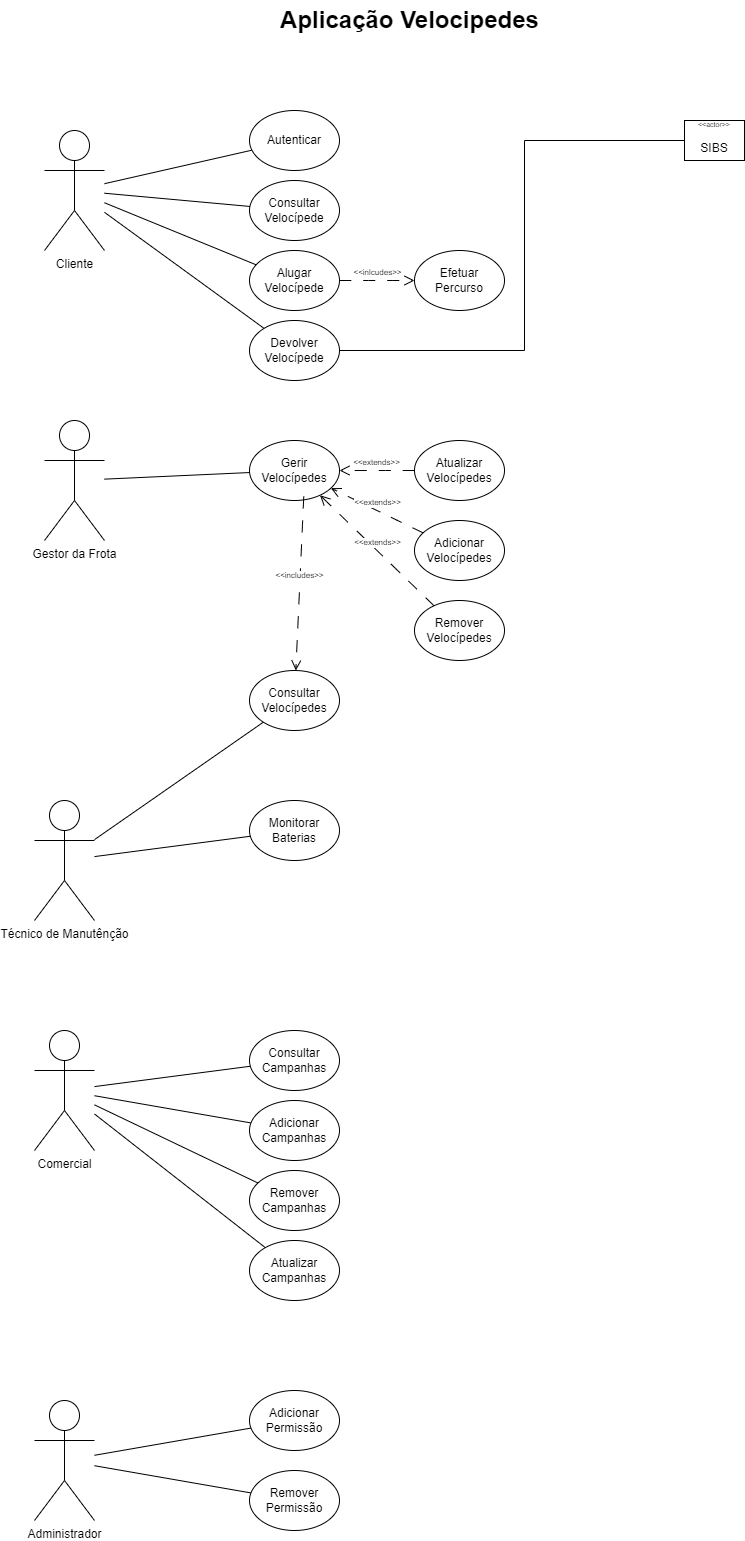

The diagram above was exported from draw.io. Its source (the exported page's mxGraphModel, read from the mxfile embedded in the PNG):
<mxGraphModel dx="940" dy="576" grid="1" gridSize="10" guides="1" tooltips="1" connect="1" arrows="1" fold="1" page="1" pageScale="1" pageWidth="827" pageHeight="1169" math="0" shadow="0">
  <root>
    <mxCell id="0" />
    <mxCell id="1" parent="0" />
    <mxCell id="feiyj93AFM-5-GRw0BRQ-4" value="Efetuar Percurso" style="ellipse;whiteSpace=wrap;html=1;" parent="1" vertex="1">
      <mxGeometry x="450" y="310" width="90" height="60" as="geometry" />
    </mxCell>
    <mxCell id="V6440CIDrePe1e4qb8hk-7" value="Autenticar" style="ellipse;whiteSpace=wrap;html=1;" parent="1" vertex="1">
      <mxGeometry x="285" y="170" width="90" height="60" as="geometry" />
    </mxCell>
    <mxCell id="V6440CIDrePe1e4qb8hk-8" value="Cliente" style="shape=umlActor;verticalLabelPosition=bottom;verticalAlign=top;html=1;outlineConnect=0;" parent="1" vertex="1">
      <mxGeometry x="80" y="190" width="60" height="120" as="geometry" />
    </mxCell>
    <mxCell id="V6440CIDrePe1e4qb8hk-24" value="Aplicação Velocipedes" style="text;strokeColor=none;fillColor=none;html=1;fontSize=24;fontStyle=1;verticalAlign=middle;align=center;" parent="1" vertex="1">
      <mxGeometry x="295" y="60" width="300" height="40" as="geometry" />
    </mxCell>
    <mxCell id="feiyj93AFM-5-GRw0BRQ-1" value="Alugar Velocípede" style="ellipse;whiteSpace=wrap;html=1;" parent="1" vertex="1">
      <mxGeometry x="285" y="310" width="90" height="60" as="geometry" />
    </mxCell>
    <mxCell id="feiyj93AFM-5-GRw0BRQ-2" value="Devolver Velocípede" style="ellipse;whiteSpace=wrap;html=1;" parent="1" vertex="1">
      <mxGeometry x="285" y="380" width="90" height="60" as="geometry" />
    </mxCell>
    <mxCell id="feiyj93AFM-5-GRw0BRQ-3" value="Consultar Velocípede" style="ellipse;whiteSpace=wrap;html=1;" parent="1" vertex="1">
      <mxGeometry x="285" y="240" width="90" height="60" as="geometry" />
    </mxCell>
    <mxCell id="feiyj93AFM-5-GRw0BRQ-5" value="Gestor da Frota" style="shape=umlActor;verticalLabelPosition=bottom;verticalAlign=top;html=1;outlineConnect=0;fontStyle=0" parent="1" vertex="1">
      <mxGeometry x="80" y="480" width="60" height="120" as="geometry" />
    </mxCell>
    <mxCell id="feiyj93AFM-5-GRw0BRQ-6" value="Técnico de Manutênção" style="shape=umlActor;verticalLabelPosition=bottom;verticalAlign=top;html=1;outlineConnect=0;fontStyle=0" parent="1" vertex="1">
      <mxGeometry x="70" y="860" width="60" height="120" as="geometry" />
    </mxCell>
    <mxCell id="feiyj93AFM-5-GRw0BRQ-7" value="Comercial" style="shape=umlActor;verticalLabelPosition=bottom;verticalAlign=top;html=1;outlineConnect=0;fontStyle=0" parent="1" vertex="1">
      <mxGeometry x="70" y="1090" width="60" height="120" as="geometry" />
    </mxCell>
    <mxCell id="feiyj93AFM-5-GRw0BRQ-8" value="Administrador" style="shape=umlActor;verticalLabelPosition=bottom;verticalAlign=top;html=1;outlineConnect=0;fontStyle=0" parent="1" vertex="1">
      <mxGeometry x="70" y="1460" width="60" height="120" as="geometry" />
    </mxCell>
    <mxCell id="feiyj93AFM-5-GRw0BRQ-9" value="Gerir Velocípedes" style="ellipse;whiteSpace=wrap;html=1;" parent="1" vertex="1">
      <mxGeometry x="285" y="500" width="90" height="60" as="geometry" />
    </mxCell>
    <mxCell id="feiyj93AFM-5-GRw0BRQ-10" value="Atualizar Velocípedes" style="ellipse;whiteSpace=wrap;html=1;" parent="1" vertex="1">
      <mxGeometry x="450" y="500" width="90" height="60" as="geometry" />
    </mxCell>
    <mxCell id="feiyj93AFM-5-GRw0BRQ-11" value="Adicionar Velocípedes" style="ellipse;whiteSpace=wrap;html=1;" parent="1" vertex="1">
      <mxGeometry x="450" y="580" width="90" height="60" as="geometry" />
    </mxCell>
    <mxCell id="feiyj93AFM-5-GRw0BRQ-12" value="Remover Velocípedes" style="ellipse;whiteSpace=wrap;html=1;" parent="1" vertex="1">
      <mxGeometry x="450" y="660" width="90" height="60" as="geometry" />
    </mxCell>
    <mxCell id="feiyj93AFM-5-GRw0BRQ-15" value="Consultar Velocípedes" style="ellipse;whiteSpace=wrap;html=1;" parent="1" vertex="1">
      <mxGeometry x="285" y="730" width="90" height="60" as="geometry" />
    </mxCell>
    <mxCell id="feiyj93AFM-5-GRw0BRQ-16" value="&lt;p style=&quot;font-size: 7px;&quot;&gt;&amp;lt;&amp;lt;actor&amp;gt;&amp;gt;&lt;/p&gt;&lt;p style=&quot;&quot;&gt;SIBS&lt;/p&gt;" style="rounded=0;whiteSpace=wrap;html=1;" parent="1" vertex="1">
      <mxGeometry x="720" y="180" width="60" height="40" as="geometry" />
    </mxCell>
    <mxCell id="feiyj93AFM-5-GRw0BRQ-18" value="Monitorar Baterias" style="ellipse;whiteSpace=wrap;html=1;" parent="1" vertex="1">
      <mxGeometry x="285" y="860" width="90" height="60" as="geometry" />
    </mxCell>
    <mxCell id="feiyj93AFM-5-GRw0BRQ-21" value="Consultar Campanhas" style="ellipse;whiteSpace=wrap;html=1;" parent="1" vertex="1">
      <mxGeometry x="285" y="1090" width="90" height="60" as="geometry" />
    </mxCell>
    <mxCell id="feiyj93AFM-5-GRw0BRQ-22" value="Adicionar Campanhas" style="ellipse;whiteSpace=wrap;html=1;" parent="1" vertex="1">
      <mxGeometry x="285" y="1160" width="90" height="60" as="geometry" />
    </mxCell>
    <mxCell id="feiyj93AFM-5-GRw0BRQ-23" value="Remover Campanhas" style="ellipse;whiteSpace=wrap;html=1;" parent="1" vertex="1">
      <mxGeometry x="285" y="1230" width="90" height="60" as="geometry" />
    </mxCell>
    <mxCell id="feiyj93AFM-5-GRw0BRQ-24" value="Atualizar Campanhas" style="ellipse;whiteSpace=wrap;html=1;" parent="1" vertex="1">
      <mxGeometry x="285" y="1300" width="90" height="60" as="geometry" />
    </mxCell>
    <mxCell id="feiyj93AFM-5-GRw0BRQ-25" value="Adicionar Permissão" style="ellipse;whiteSpace=wrap;html=1;" parent="1" vertex="1">
      <mxGeometry x="285" y="1450" width="90" height="60" as="geometry" />
    </mxCell>
    <mxCell id="feiyj93AFM-5-GRw0BRQ-26" value="Remover Permissão" style="ellipse;whiteSpace=wrap;html=1;" parent="1" vertex="1">
      <mxGeometry x="285" y="1530" width="90" height="60" as="geometry" />
    </mxCell>
    <mxCell id="feiyj93AFM-5-GRw0BRQ-29" value="" style="endArrow=none;html=1;rounded=0;fontSize=12;startSize=8;endSize=8;curved=1;" parent="1" source="V6440CIDrePe1e4qb8hk-8" target="V6440CIDrePe1e4qb8hk-7" edge="1">
      <mxGeometry width="50" height="50" relative="1" as="geometry">
        <mxPoint x="250" y="330" as="sourcePoint" />
        <mxPoint x="300" y="280" as="targetPoint" />
      </mxGeometry>
    </mxCell>
    <mxCell id="feiyj93AFM-5-GRw0BRQ-30" value="" style="endArrow=none;html=1;rounded=0;fontSize=12;startSize=8;endSize=8;curved=1;" parent="1" source="V6440CIDrePe1e4qb8hk-8" target="feiyj93AFM-5-GRw0BRQ-3" edge="1">
      <mxGeometry width="50" height="50" relative="1" as="geometry">
        <mxPoint x="150" y="300" as="sourcePoint" />
        <mxPoint x="297" y="220" as="targetPoint" />
      </mxGeometry>
    </mxCell>
    <mxCell id="feiyj93AFM-5-GRw0BRQ-31" value="" style="endArrow=none;html=1;rounded=0;fontSize=12;startSize=8;endSize=8;curved=1;" parent="1" source="V6440CIDrePe1e4qb8hk-8" target="feiyj93AFM-5-GRw0BRQ-1" edge="1">
      <mxGeometry width="50" height="50" relative="1" as="geometry">
        <mxPoint x="150" y="263" as="sourcePoint" />
        <mxPoint x="295" y="276" as="targetPoint" />
      </mxGeometry>
    </mxCell>
    <mxCell id="feiyj93AFM-5-GRw0BRQ-32" value="" style="endArrow=none;html=1;rounded=0;fontSize=12;startSize=8;endSize=8;curved=1;" parent="1" source="V6440CIDrePe1e4qb8hk-8" target="feiyj93AFM-5-GRw0BRQ-2" edge="1">
      <mxGeometry width="50" height="50" relative="1" as="geometry">
        <mxPoint x="150" y="272" as="sourcePoint" />
        <mxPoint x="302" y="334" as="targetPoint" />
      </mxGeometry>
    </mxCell>
    <mxCell id="feiyj93AFM-5-GRw0BRQ-33" value="&amp;lt;&amp;lt;inlcudes&amp;gt;&amp;gt;" style="endArrow=open;html=1;rounded=0;fontSize=8;startSize=8;endSize=8;curved=1;startArrow=none;startFill=0;endFill=0;dashed=1;dashPattern=12 12;labelPosition=center;verticalLabelPosition=top;align=center;verticalAlign=bottom;" parent="1" source="feiyj93AFM-5-GRw0BRQ-1" target="feiyj93AFM-5-GRw0BRQ-4" edge="1">
      <mxGeometry width="50" height="50" relative="1" as="geometry">
        <mxPoint x="250" y="330" as="sourcePoint" />
        <mxPoint x="440" y="470" as="targetPoint" />
      </mxGeometry>
    </mxCell>
    <mxCell id="feiyj93AFM-5-GRw0BRQ-34" value="&amp;lt;&amp;lt;extends&amp;gt;&amp;gt;" style="endArrow=open;html=1;rounded=0;fontSize=8;startSize=8;endSize=8;curved=1;startArrow=none;startFill=0;endFill=0;dashed=1;dashPattern=12 12;labelPosition=center;verticalLabelPosition=top;align=center;verticalAlign=bottom;" parent="1" source="feiyj93AFM-5-GRw0BRQ-10" target="feiyj93AFM-5-GRw0BRQ-9" edge="1">
      <mxGeometry width="50" height="50" relative="1" as="geometry">
        <mxPoint x="375" y="430" as="sourcePoint" />
        <mxPoint x="450" y="430" as="targetPoint" />
      </mxGeometry>
    </mxCell>
    <mxCell id="feiyj93AFM-5-GRw0BRQ-35" value="&amp;lt;&amp;lt;extends&amp;gt;&amp;gt;" style="endArrow=open;html=1;rounded=0;fontSize=8;startSize=8;endSize=8;curved=1;startArrow=none;startFill=0;endFill=0;dashed=1;dashPattern=12 12;labelPosition=center;verticalLabelPosition=top;align=center;verticalAlign=bottom;" parent="1" source="feiyj93AFM-5-GRw0BRQ-11" target="feiyj93AFM-5-GRw0BRQ-9" edge="1">
      <mxGeometry width="50" height="50" relative="1" as="geometry">
        <mxPoint x="460" y="540" as="sourcePoint" />
        <mxPoint x="385" y="540" as="targetPoint" />
      </mxGeometry>
    </mxCell>
    <mxCell id="feiyj93AFM-5-GRw0BRQ-36" value="&amp;lt;&amp;lt;extends&amp;gt;&amp;gt;" style="endArrow=open;html=1;rounded=0;fontSize=8;startSize=8;endSize=8;curved=1;startArrow=none;startFill=0;endFill=0;dashed=1;dashPattern=12 12;labelPosition=center;verticalLabelPosition=top;align=center;verticalAlign=bottom;labelBorderColor=none;horizontal=1;" parent="1" source="feiyj93AFM-5-GRw0BRQ-12" target="feiyj93AFM-5-GRw0BRQ-9" edge="1">
      <mxGeometry width="50" height="50" relative="1" as="geometry">
        <mxPoint x="450" y="640" as="sourcePoint" />
        <mxPoint x="357" y="596" as="targetPoint" />
      </mxGeometry>
    </mxCell>
    <mxCell id="feiyj93AFM-5-GRw0BRQ-37" value="" style="endArrow=none;html=1;rounded=0;fontSize=12;startSize=8;endSize=8;strokeColor=default;jumpStyle=none;flowAnimation=0;shadow=0;edgeStyle=elbowEdgeStyle;" parent="1" source="feiyj93AFM-5-GRw0BRQ-2" target="feiyj93AFM-5-GRw0BRQ-16" edge="1">
      <mxGeometry width="50" height="50" relative="1" as="geometry">
        <mxPoint x="400" y="390" as="sourcePoint" />
        <mxPoint x="552" y="452" as="targetPoint" />
        <Array as="points">
          <mxPoint x="560" y="250" />
        </Array>
      </mxGeometry>
    </mxCell>
    <mxCell id="feiyj93AFM-5-GRw0BRQ-38" value="" style="endArrow=none;html=1;rounded=0;fontSize=12;startSize=8;endSize=8;curved=1;" parent="1" source="feiyj93AFM-5-GRw0BRQ-5" target="feiyj93AFM-5-GRw0BRQ-9" edge="1">
      <mxGeometry width="50" height="50" relative="1" as="geometry">
        <mxPoint x="180" y="524" as="sourcePoint" />
        <mxPoint x="340" y="640" as="targetPoint" />
      </mxGeometry>
    </mxCell>
    <mxCell id="feiyj93AFM-5-GRw0BRQ-39" value="&amp;lt;&amp;lt;includes&amp;gt;&amp;gt;" style="endArrow=open;html=1;rounded=0;fontSize=8;startSize=8;endSize=8;curved=1;startArrow=none;startFill=0;endFill=0;dashed=1;dashPattern=12 12;labelPosition=center;verticalLabelPosition=top;align=center;verticalAlign=bottom;labelBorderColor=none;horizontal=1;exitX=0.603;exitY=0.933;exitDx=0;exitDy=0;exitPerimeter=0;" parent="1" source="feiyj93AFM-5-GRw0BRQ-9" target="feiyj93AFM-5-GRw0BRQ-15" edge="1">
      <mxGeometry width="50" height="50" relative="1" as="geometry">
        <mxPoint x="445" y="710" as="sourcePoint" />
        <mxPoint x="330" y="600" as="targetPoint" />
      </mxGeometry>
    </mxCell>
    <mxCell id="feiyj93AFM-5-GRw0BRQ-41" value="" style="endArrow=none;html=1;rounded=0;fontSize=12;startSize=8;endSize=8;curved=1;" parent="1" source="feiyj93AFM-5-GRw0BRQ-6" target="feiyj93AFM-5-GRw0BRQ-15" edge="1">
      <mxGeometry width="50" height="50" relative="1" as="geometry">
        <mxPoint x="140" y="923.5" as="sourcePoint" />
        <mxPoint x="285" y="916.5" as="targetPoint" />
      </mxGeometry>
    </mxCell>
    <mxCell id="feiyj93AFM-5-GRw0BRQ-43" value="" style="endArrow=none;html=1;rounded=0;fontSize=12;startSize=8;endSize=8;curved=1;" parent="1" source="feiyj93AFM-5-GRw0BRQ-6" target="feiyj93AFM-5-GRw0BRQ-18" edge="1">
      <mxGeometry width="50" height="50" relative="1" as="geometry">
        <mxPoint x="140" y="925" as="sourcePoint" />
        <mxPoint x="296" y="898" as="targetPoint" />
      </mxGeometry>
    </mxCell>
    <mxCell id="feiyj93AFM-5-GRw0BRQ-44" value="" style="endArrow=none;html=1;rounded=0;fontSize=12;startSize=8;endSize=8;curved=1;" parent="1" source="feiyj93AFM-5-GRw0BRQ-7" target="feiyj93AFM-5-GRw0BRQ-21" edge="1">
      <mxGeometry width="50" height="50" relative="1" as="geometry">
        <mxPoint x="160" y="1160" as="sourcePoint" />
        <mxPoint x="316" y="1187" as="targetPoint" />
      </mxGeometry>
    </mxCell>
    <mxCell id="feiyj93AFM-5-GRw0BRQ-45" value="" style="endArrow=none;html=1;rounded=0;fontSize=12;startSize=8;endSize=8;curved=1;" parent="1" source="feiyj93AFM-5-GRw0BRQ-7" target="feiyj93AFM-5-GRw0BRQ-22" edge="1">
      <mxGeometry width="50" height="50" relative="1" as="geometry">
        <mxPoint x="140" y="1156" as="sourcePoint" />
        <mxPoint x="296" y="1136" as="targetPoint" />
      </mxGeometry>
    </mxCell>
    <mxCell id="feiyj93AFM-5-GRw0BRQ-46" value="" style="endArrow=none;html=1;rounded=0;fontSize=12;startSize=8;endSize=8;curved=1;" parent="1" source="feiyj93AFM-5-GRw0BRQ-7" target="feiyj93AFM-5-GRw0BRQ-23" edge="1">
      <mxGeometry width="50" height="50" relative="1" as="geometry">
        <mxPoint x="140" y="1158" as="sourcePoint" />
        <mxPoint x="306" y="1146" as="targetPoint" />
      </mxGeometry>
    </mxCell>
    <mxCell id="feiyj93AFM-5-GRw0BRQ-47" value="" style="endArrow=none;html=1;rounded=0;fontSize=12;startSize=8;endSize=8;curved=1;" parent="1" source="feiyj93AFM-5-GRw0BRQ-7" target="feiyj93AFM-5-GRw0BRQ-24" edge="1">
      <mxGeometry width="50" height="50" relative="1" as="geometry">
        <mxPoint x="140" y="1159" as="sourcePoint" />
        <mxPoint x="316" y="1156" as="targetPoint" />
      </mxGeometry>
    </mxCell>
    <mxCell id="feiyj93AFM-5-GRw0BRQ-48" value="" style="endArrow=none;html=1;rounded=0;fontSize=12;startSize=8;endSize=8;curved=1;" parent="1" source="feiyj93AFM-5-GRw0BRQ-8" target="feiyj93AFM-5-GRw0BRQ-25" edge="1">
      <mxGeometry width="50" height="50" relative="1" as="geometry">
        <mxPoint x="150" y="1340" as="sourcePoint" />
        <mxPoint x="321" y="1474" as="targetPoint" />
      </mxGeometry>
    </mxCell>
    <mxCell id="feiyj93AFM-5-GRw0BRQ-49" value="" style="endArrow=none;html=1;rounded=0;fontSize=12;startSize=8;endSize=8;curved=1;" parent="1" source="feiyj93AFM-5-GRw0BRQ-8" target="feiyj93AFM-5-GRw0BRQ-26" edge="1">
      <mxGeometry width="50" height="50" relative="1" as="geometry">
        <mxPoint x="140" y="1525" as="sourcePoint" />
        <mxPoint x="310" y="1600" as="targetPoint" />
      </mxGeometry>
    </mxCell>
  </root>
</mxGraphModel>